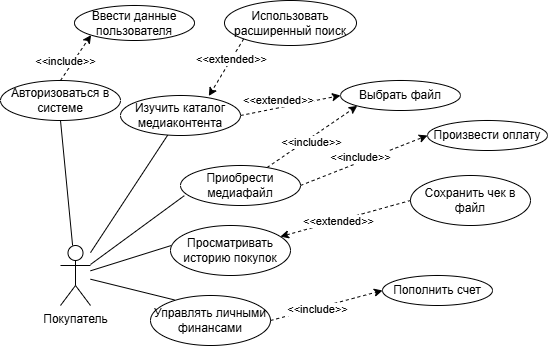

The diagram above was exported from draw.io. Its source (the exported page's mxGraphModel, read from the mxfile embedded in the PNG):
<mxGraphModel dx="546" dy="657" grid="1" gridSize="10" guides="1" tooltips="1" connect="1" arrows="1" fold="1" page="1" pageScale="1" pageWidth="827" pageHeight="1169" math="0" shadow="0">
  <root>
    <mxCell id="0" />
    <mxCell id="1" parent="0" />
    <mxCell id="zduKrPV5KjbesOggytMZ-33" edge="1" parent="1" source="zduKrPV5KjbesOggytMZ-4" style="rounded=0;orthogonalLoop=1;jettySize=auto;html=1;endArrow=none;endFill=0;" target="zduKrPV5KjbesOggytMZ-15">
      <mxGeometry relative="1" as="geometry">
        <mxPoint x="280" y="380" as="sourcePoint" />
      </mxGeometry>
    </mxCell>
    <mxCell id="zduKrPV5KjbesOggytMZ-34" edge="1" parent="1" source="zduKrPV5KjbesOggytMZ-4" style="rounded=0;orthogonalLoop=1;jettySize=auto;html=1;entryX=0.032;entryY=0.754;entryDx=0;entryDy=0;endArrow=none;endFill=0;entryPerimeter=0;" target="zduKrPV5KjbesOggytMZ-16">
      <mxGeometry relative="1" as="geometry">
        <mxPoint x="290" y="390" as="sourcePoint" />
      </mxGeometry>
    </mxCell>
    <mxCell id="zduKrPV5KjbesOggytMZ-4" parent="1" style="shape=umlActor;verticalLabelPosition=bottom;verticalAlign=top;html=1;outlineConnect=0;" value="Покупатель" vertex="1">
      <mxGeometry height="60" width="30" x="250" y="380" as="geometry" />
    </mxCell>
    <mxCell id="zduKrPV5KjbesOggytMZ-15" parent="1" style="ellipse;whiteSpace=wrap;html=1;" value="Изучить каталог медиаконтента" vertex="1">
      <mxGeometry height="40" width="120" x="310" y="230" as="geometry" />
    </mxCell>
    <mxCell id="zduKrPV5KjbesOggytMZ-44" edge="1" parent="1" source="zduKrPV5KjbesOggytMZ-16" style="rounded=0;orthogonalLoop=1;jettySize=auto;html=1;entryX=0;entryY=1;entryDx=0;entryDy=0;dashed=1;" target="zduKrPV5KjbesOggytMZ-43">
      <mxGeometry relative="1" as="geometry" />
    </mxCell>
    <mxCell id="zduKrPV5KjbesOggytMZ-45" connectable="0" parent="zduKrPV5KjbesOggytMZ-44" style="edgeLabel;html=1;align=center;verticalAlign=middle;resizable=0;points=[];" value="&amp;lt;&amp;lt;include&amp;gt;&amp;gt;" vertex="1">
      <mxGeometry relative="1" x="0.0026" y="2" as="geometry">
        <mxPoint y="7" as="offset" />
      </mxGeometry>
    </mxCell>
    <mxCell id="zduKrPV5KjbesOggytMZ-16" parent="1" style="ellipse;whiteSpace=wrap;html=1;" value="Приобрести медиафайл" vertex="1">
      <mxGeometry height="40" width="120" x="370" y="300" as="geometry" />
    </mxCell>
    <mxCell id="zduKrPV5KjbesOggytMZ-17" parent="1" style="ellipse;whiteSpace=wrap;html=1;" value="Просматривать историю покупок" vertex="1">
      <mxGeometry height="50" width="120" x="360" y="360" as="geometry" />
    </mxCell>
    <mxCell id="zduKrPV5KjbesOggytMZ-18" parent="1" style="ellipse;whiteSpace=wrap;html=1;" value="Управлять личными финансами" vertex="1">
      <mxGeometry height="50" width="120" x="340" y="430" as="geometry" />
    </mxCell>
    <mxCell id="zduKrPV5KjbesOggytMZ-35" edge="1" parent="1" source="zduKrPV5KjbesOggytMZ-4" style="rounded=0;orthogonalLoop=1;jettySize=auto;html=1;entryX=0.004;entryY=0.402;entryDx=0;entryDy=0;entryPerimeter=0;endArrow=none;endFill=0;" target="zduKrPV5KjbesOggytMZ-17">
      <mxGeometry relative="1" as="geometry">
        <mxPoint x="280" y="390" as="sourcePoint" />
      </mxGeometry>
    </mxCell>
    <mxCell id="zduKrPV5KjbesOggytMZ-36" edge="1" parent="1" source="zduKrPV5KjbesOggytMZ-4" style="rounded=0;orthogonalLoop=1;jettySize=auto;html=1;entryX=0.199;entryY=0.088;entryDx=0;entryDy=0;entryPerimeter=0;endArrow=none;endFill=0;" target="zduKrPV5KjbesOggytMZ-18">
      <mxGeometry relative="1" as="geometry">
        <mxPoint x="280" y="420" as="sourcePoint" />
      </mxGeometry>
    </mxCell>
    <mxCell id="zduKrPV5KjbesOggytMZ-38" parent="1" style="ellipse;whiteSpace=wrap;html=1;" value="Пополнить счет" vertex="1">
      <mxGeometry height="30" width="110" x="572" y="410" as="geometry" />
    </mxCell>
    <mxCell id="zduKrPV5KjbesOggytMZ-39" parent="1" style="ellipse;whiteSpace=wrap;html=1;" value="Сохранить чек в файл" vertex="1">
      <mxGeometry height="50" width="120" x="600" y="310" as="geometry" />
    </mxCell>
    <mxCell id="zduKrPV5KjbesOggytMZ-41" edge="1" parent="1" source="zduKrPV5KjbesOggytMZ-17" style="rounded=0;orthogonalLoop=1;jettySize=auto;html=1;entryX=0;entryY=0.5;entryDx=0;entryDy=0;dashed=1;startArrow=classic;startFill=1;endArrow=none;endFill=0;" target="zduKrPV5KjbesOggytMZ-39">
      <mxGeometry relative="1" as="geometry" />
    </mxCell>
    <mxCell id="zduKrPV5KjbesOggytMZ-42" connectable="0" parent="zduKrPV5KjbesOggytMZ-41" style="edgeLabel;html=1;align=center;verticalAlign=middle;resizable=0;points=[];" value="&amp;lt;&amp;lt;extended&amp;gt;&amp;gt;" vertex="1">
      <mxGeometry relative="1" x="-0.4676" as="geometry">
        <mxPoint x="23" y="-6" as="offset" />
      </mxGeometry>
    </mxCell>
    <mxCell id="zduKrPV5KjbesOggytMZ-43" parent="1" style="ellipse;whiteSpace=wrap;html=1;" value="Выбрать файл" vertex="1">
      <mxGeometry height="30" width="120" x="530" y="215" as="geometry" />
    </mxCell>
    <mxCell id="zduKrPV5KjbesOggytMZ-46" edge="1" parent="1" source="zduKrPV5KjbesOggytMZ-16" style="rounded=0;orthogonalLoop=1;jettySize=auto;html=1;entryX=0;entryY=0.5;entryDx=0;entryDy=0;dashed=1;exitX=1;exitY=0.5;exitDx=0;exitDy=0;" target="zduKrPV5KjbesOggytMZ-48">
      <mxGeometry relative="1" as="geometry">
        <mxPoint x="532.5" y="347" as="sourcePoint" />
      </mxGeometry>
    </mxCell>
    <mxCell id="zduKrPV5KjbesOggytMZ-47" connectable="0" parent="zduKrPV5KjbesOggytMZ-46" style="edgeLabel;html=1;align=center;verticalAlign=middle;resizable=0;points=[];" value="&amp;lt;&amp;lt;include&amp;gt;&amp;gt;" vertex="1">
      <mxGeometry relative="1" x="0.0026" y="2" as="geometry">
        <mxPoint x="-4" y="-1" as="offset" />
      </mxGeometry>
    </mxCell>
    <mxCell id="zduKrPV5KjbesOggytMZ-48" parent="1" style="ellipse;whiteSpace=wrap;html=1;" value="Произвести оплату" vertex="1">
      <mxGeometry height="30" width="120" x="617" y="255" as="geometry" />
    </mxCell>
    <mxCell id="zduKrPV5KjbesOggytMZ-50" parent="1" style="ellipse;whiteSpace=wrap;html=1;" value="Авторизоваться в системе" vertex="1">
      <mxGeometry height="40" width="120" x="190" y="215" as="geometry" />
    </mxCell>
    <mxCell id="zduKrPV5KjbesOggytMZ-51" edge="1" parent="1" source="zduKrPV5KjbesOggytMZ-4" style="rounded=0;orthogonalLoop=1;jettySize=auto;html=1;entryX=0.5;entryY=1;entryDx=0;entryDy=0;endArrow=none;endFill=0;" target="zduKrPV5KjbesOggytMZ-50">
      <mxGeometry relative="1" as="geometry">
        <mxPoint x="250" y="500" as="sourcePoint" />
      </mxGeometry>
    </mxCell>
    <mxCell id="zduKrPV5KjbesOggytMZ-52" edge="1" parent="1" source="zduKrPV5KjbesOggytMZ-50" style="rounded=0;orthogonalLoop=1;jettySize=auto;html=1;entryX=0;entryY=1;entryDx=0;entryDy=0;dashed=1;exitX=0.5;exitY=0;exitDx=0;exitDy=0;" target="zduKrPV5KjbesOggytMZ-54">
      <mxGeometry relative="1" as="geometry">
        <mxPoint x="310" y="210" as="sourcePoint" />
      </mxGeometry>
    </mxCell>
    <mxCell id="zduKrPV5KjbesOggytMZ-53" connectable="0" parent="zduKrPV5KjbesOggytMZ-52" style="edgeLabel;html=1;align=center;verticalAlign=middle;resizable=0;points=[];" value="&amp;lt;&amp;lt;include&amp;gt;&amp;gt;" vertex="1">
      <mxGeometry relative="1" x="0.0026" y="2" as="geometry">
        <mxPoint x="-9" y="5" as="offset" />
      </mxGeometry>
    </mxCell>
    <mxCell id="zduKrPV5KjbesOggytMZ-54" parent="1" style="ellipse;whiteSpace=wrap;html=1;" value="Ввести данные пользователя" vertex="1">
      <mxGeometry height="35" width="120" x="264" y="140" as="geometry" />
    </mxCell>
    <mxCell id="zduKrPV5KjbesOggytMZ-55" edge="1" parent="1" source="zduKrPV5KjbesOggytMZ-18" style="rounded=0;orthogonalLoop=1;jettySize=auto;html=1;entryX=0;entryY=0.5;entryDx=0;entryDy=0;dashed=1;exitX=1;exitY=0.5;exitDx=0;exitDy=0;" target="zduKrPV5KjbesOggytMZ-38">
      <mxGeometry relative="1" as="geometry">
        <mxPoint x="470" y="530" as="sourcePoint" />
        <mxPoint x="488" y="480" as="targetPoint" />
      </mxGeometry>
    </mxCell>
    <mxCell id="zduKrPV5KjbesOggytMZ-56" connectable="0" parent="zduKrPV5KjbesOggytMZ-55" style="edgeLabel;html=1;align=center;verticalAlign=middle;resizable=0;points=[];" value="&amp;lt;&amp;lt;include&amp;gt;&amp;gt;" vertex="1">
      <mxGeometry relative="1" x="0.0026" y="2" as="geometry">
        <mxPoint x="-9" y="5" as="offset" />
      </mxGeometry>
    </mxCell>
    <mxCell id="zduKrPV5KjbesOggytMZ-57" parent="1" style="ellipse;whiteSpace=wrap;html=1;" value="Использовать расширенный поиск" vertex="1">
      <mxGeometry height="45" width="132" x="414" y="135" as="geometry" />
    </mxCell>
    <mxCell id="zduKrPV5KjbesOggytMZ-58" edge="1" parent="1" source="zduKrPV5KjbesOggytMZ-57" style="rounded=0;orthogonalLoop=1;jettySize=auto;html=1;entryX=0.736;entryY=0.012;entryDx=0;entryDy=0;dashed=1;exitX=0;exitY=1;exitDx=0;exitDy=0;entryPerimeter=0;" target="zduKrPV5KjbesOggytMZ-15">
      <mxGeometry relative="1" as="geometry">
        <mxPoint x="426.34998974922723" y="220.00000350342867" as="sourcePoint" />
        <mxPoint x="359.99999999999994" y="266.7300000000001" as="targetPoint" />
      </mxGeometry>
    </mxCell>
    <mxCell id="zduKrPV5KjbesOggytMZ-59" connectable="0" parent="zduKrPV5KjbesOggytMZ-58" style="edgeLabel;html=1;align=center;verticalAlign=middle;resizable=0;points=[];" value="&amp;lt;&amp;lt;extended&amp;gt;&amp;gt;" vertex="1">
      <mxGeometry relative="1" x="-0.4676" as="geometry">
        <mxPoint x="-3" y="5" as="offset" />
      </mxGeometry>
    </mxCell>
    <mxCell id="zduKrPV5KjbesOggytMZ-60" edge="1" parent="1" source="zduKrPV5KjbesOggytMZ-15" style="rounded=0;orthogonalLoop=1;jettySize=auto;html=1;entryX=0;entryY=0.5;entryDx=0;entryDy=0;dashed=1;exitX=1;exitY=0.5;exitDx=0;exitDy=0;" target="zduKrPV5KjbesOggytMZ-43">
      <mxGeometry relative="1" as="geometry">
        <mxPoint x="400" y="270" as="sourcePoint" />
        <mxPoint x="444" y="282" as="targetPoint" />
      </mxGeometry>
    </mxCell>
    <mxCell id="zduKrPV5KjbesOggytMZ-61" connectable="0" parent="zduKrPV5KjbesOggytMZ-60" style="edgeLabel;html=1;align=center;verticalAlign=middle;resizable=0;points=[];" value="&amp;lt;&amp;lt;extended&amp;gt;&amp;gt;" vertex="1">
      <mxGeometry relative="1" x="-0.4676" as="geometry">
        <mxPoint x="11" y="-10" as="offset" />
      </mxGeometry>
    </mxCell>
  </root>
</mxGraphModel>